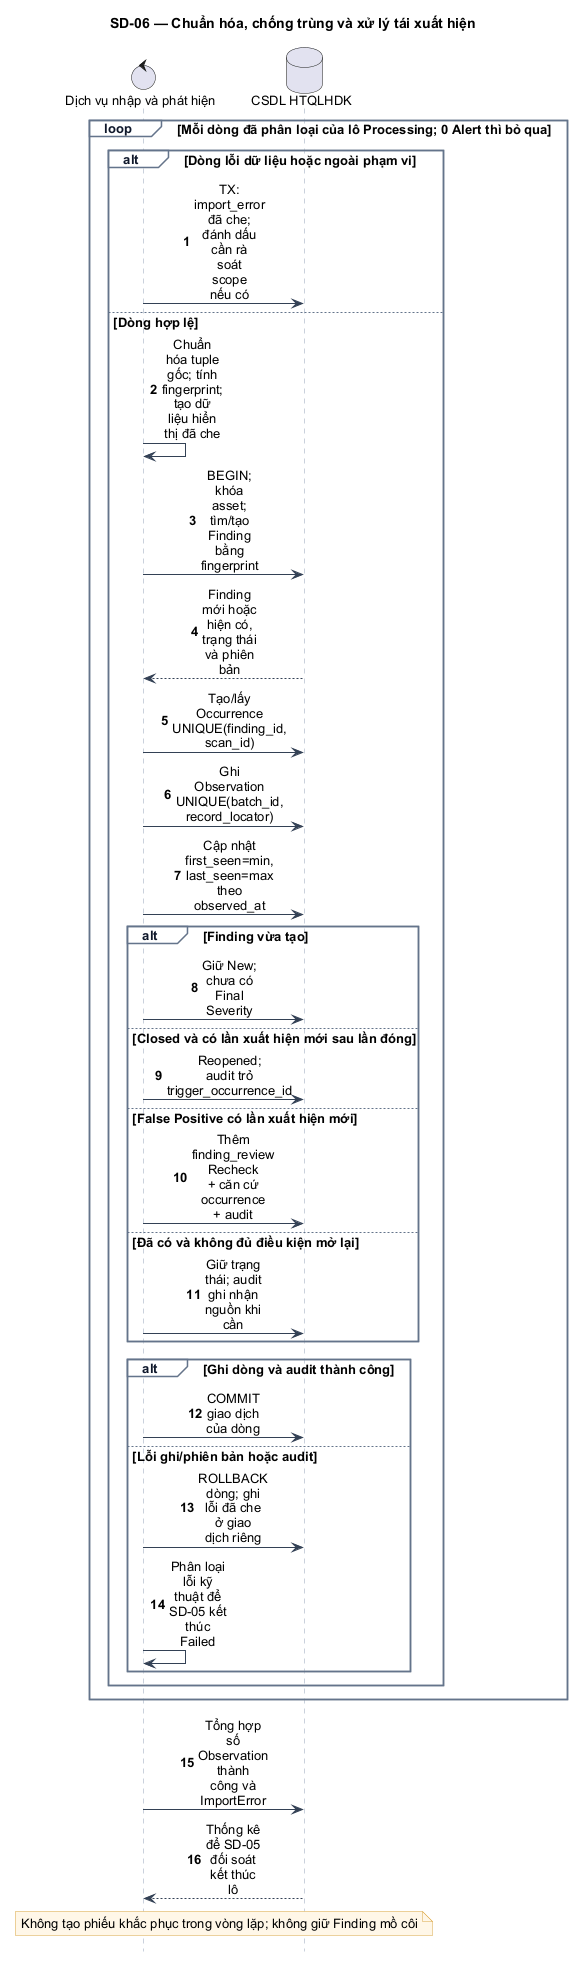

The diagram above was rendered by PlantUML. Its source (embedded in the PNG):
@startuml
hide footbox
skinparam backgroundColor #FFFFFF
skinparam shadowing false
skinparam defaultFontName Arial
skinparam defaultFontSize 13
skinparam sequenceMessageAlign center
skinparam maxMessageSize 58
skinparam BoxPadding 8
skinparam ArrowColor #334155
skinparam sequenceParticipantBackgroundColor #EAF2FB
skinparam sequenceParticipantBorderColor #334155
skinparam sequenceLifeLineBorderColor #94A3B8
skinparam sequenceGroupBorderColor #64748B
skinparam sequenceGroupHeaderFontColor #0F172A
skinparam sequenceGroupBackgroundColor #F8FAFC
skinparam sequenceReferenceBackgroundColor #EFF6FF
skinparam sequenceReferenceBorderColor #93C5FD
skinparam NoteBackgroundColor #FFF7E8
skinparam NoteBorderColor #D9A441
autonumber
title SD-06 — Chuẩn hóa, chống trùng và xử lý tái xuất hiện
control "Dịch vụ nhập và phát hiện" as Svc
database "CSDL HTQLHDK" as DB
loop Mỗi dòng đã phân loại của lô Processing; 0 Alert thì bỏ qua
  alt Dòng lỗi dữ liệu hoặc ngoài phạm vi
    Svc -> DB : TX: import_error đã che; đánh dấu cần rà soát scope nếu có
  else Dòng hợp lệ
    Svc -> Svc : Chuẩn hóa tuple gốc; tính fingerprint; tạo dữ liệu hiển thị đã che
    Svc -> DB : BEGIN; khóa asset; tìm/tạo Finding bằng fingerprint
    DB --> Svc : Finding mới hoặc hiện có, trạng thái và phiên bản
    Svc -> DB : Tạo/lấy Occurrence UNIQUE(finding_id, scan_id)
    Svc -> DB : Ghi Observation UNIQUE(batch_id, record_locator)
    Svc -> DB : Cập nhật first_seen=min, last_seen=max theo observed_at
    alt Finding vừa tạo
      Svc -> DB : Giữ New; chưa có Final Severity
    else Closed và có lần xuất hiện mới sau lần đóng
      Svc -> DB : Reopened; audit trỏ trigger_occurrence_id
    else False Positive có lần xuất hiện mới
      Svc -> DB : Thêm finding_review Recheck + căn cứ occurrence + audit
    else Đã có và không đủ điều kiện mở lại
      Svc -> DB : Giữ trạng thái; audit ghi nhận nguồn khi cần
    end
    alt Ghi dòng và audit thành công
      Svc -> DB : COMMIT giao dịch của dòng
    else Lỗi ghi/phiên bản hoặc audit
      Svc -> DB : ROLLBACK dòng; ghi lỗi đã che ở giao dịch riêng
      Svc -> Svc : Phân loại lỗi kỹ thuật để SD-05 kết thúc Failed
    end
  end
end
Svc -> DB : Tổng hợp số Observation thành công và ImportError
DB --> Svc : Thống kê để SD-05 đối soát kết thúc lô
note over Svc,DB : Không tạo phiếu khắc phục trong vòng lặp; không giữ Finding mồ côi
@enduml